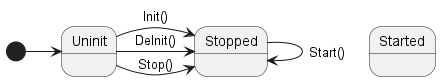

The diagram above was rendered by PlantUML. Its source (embedded in the PNG):
@startuml
state Uninit
state Stopped
state Started

[*] -> Uninit
Uninit -> Stopped: Init()
Stopped -> Stopped: Start()
Uninit -> Stopped: Stop()
Uninit -> Stopped: DeInit()
@enduml